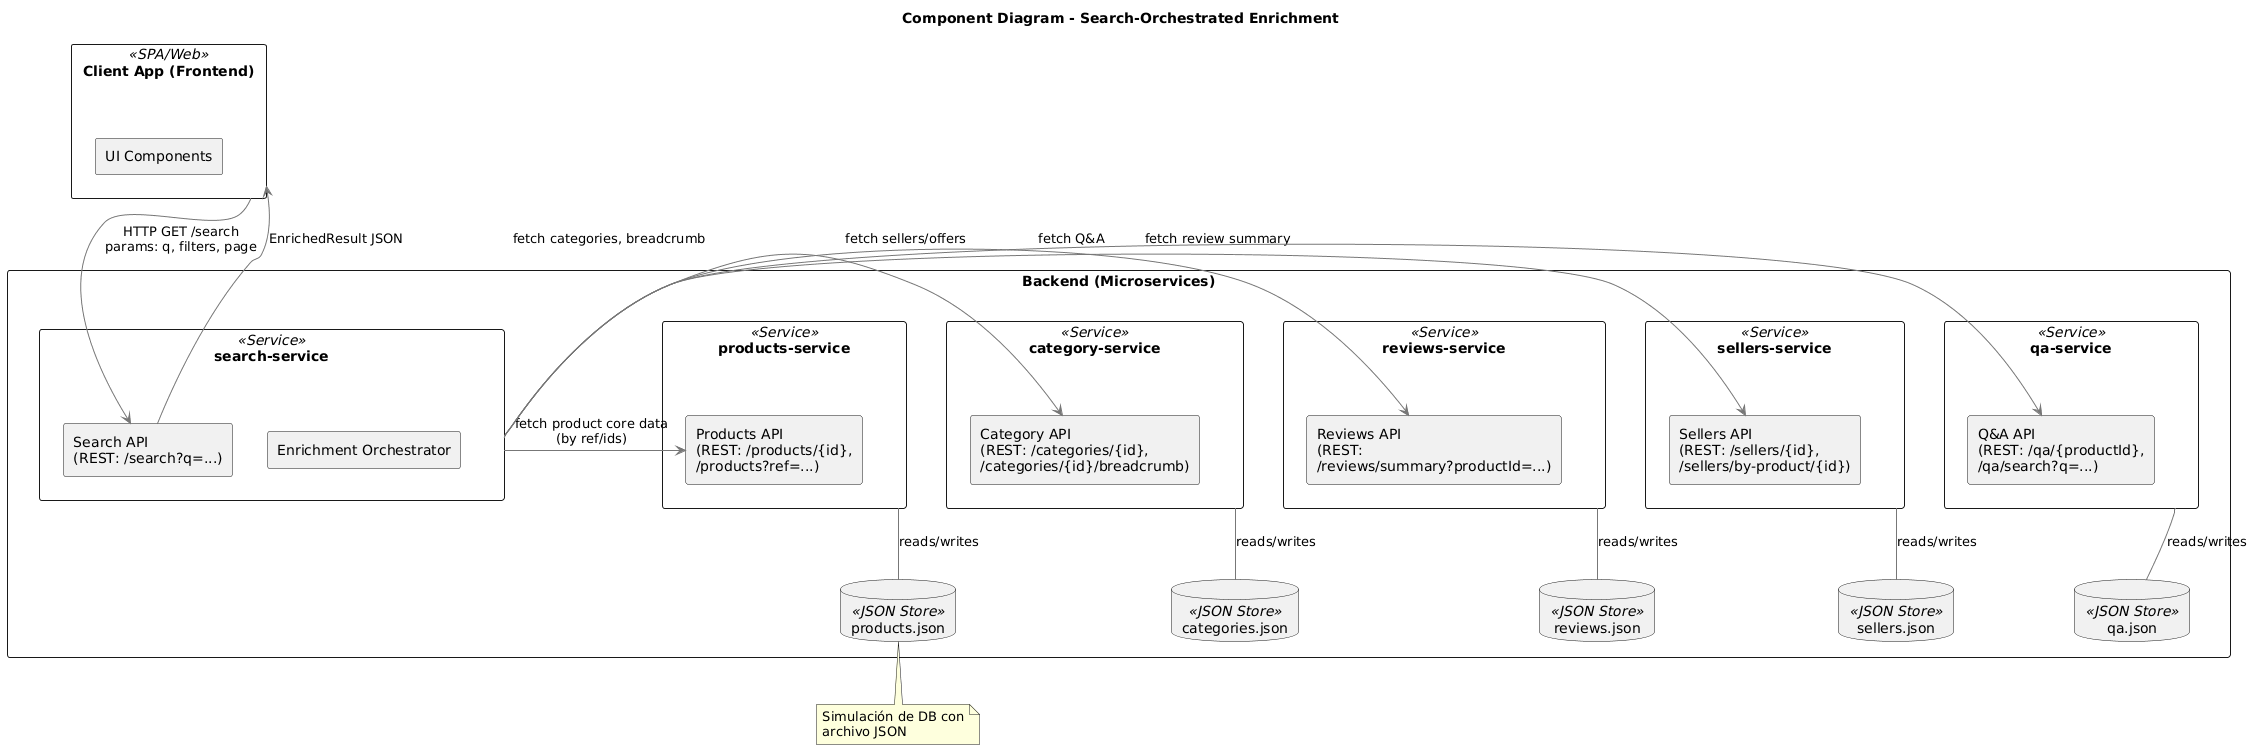

The diagram above was rendered by PlantUML. Its source (embedded in the PNG):
@startuml
skinparam componentStyle rectangle
skinparam shadowing false
skinparam packageStyle rectangle
skinparam ArrowColor #777
skinparam defaultFontName Inter
skinparam wrapWidth 180

title Component Diagram - Search-Orchestrated Enrichment

rectangle "Client App (Frontend)" as FE <<SPA/Web>> {
  [UI Components]
}

package "Backend (Microservices)" {
  component "search-service" as SEARCH <<Service>> {
    [Search API\n(REST: /search?q=...)] as SearchAPI
    [Enrichment Orchestrator] as Orchestrator
  }

  component "products-service" as PROD <<Service>> {
    [Products API\n(REST: /products/{id}, /products?ref=...)] as ProdAPI
  }
  database "products.json" as PRODDB <<JSON Store>>

  component "category-service" as CAT <<Service>> {
    [Category API\n(REST: /categories/{id}, /categories/{id}/breadcrumb)] as CatAPI
  }
  database "categories.json" as CATDB <<JSON Store>>

  component "reviews-service" as REV <<Service>> {
    [Reviews API\n(REST: /reviews/summary?productId=...)] as RevAPI
  }
  database "reviews.json" as REVDB <<JSON Store>>

  component "sellers-service" as SEL <<Service>> {
    [Sellers API\n(REST: /sellers/{id}, /sellers/by-product/{id})] as SelAPI
  }
  database "sellers.json" as SELDB <<JSON Store>>

  component "qa-service" as QA <<Service>> {
    [Q&A API\n(REST: /qa/{productId}, /qa/search?q=...)] as QAAPI
  }
  database "qa.json" as QADB <<JSON Store>>
}

'--- Composiciones hacia JSON Stores
PROD -down- PRODDB : reads/writes
CAT -down- CATDB : reads/writes
REV -down- REVDB : reads/writes
SEL -down- SELDB : reads/writes
QA  -down- QADB  : reads/writes

'--- Consumo de APIs por parte del search-service
SEARCH -> ProdAPI : fetch product core data\n(by ref/ids)
SEARCH -> CatAPI  : fetch categories, breadcrumb
SEARCH -> RevAPI  : fetch review summary
SEARCH -> SelAPI  : fetch sellers/offers
SEARCH -> QAAPI   : fetch Q&A

'--- Frontera del sistema (solo expone Search API)
FE --> SearchAPI : HTTP GET /search\nparams: q, filters, page
SearchAPI --> FE : EnrichedResult JSON


note bottom of PRODDB
Simulación de DB con archivo JSON
end note
@enduml